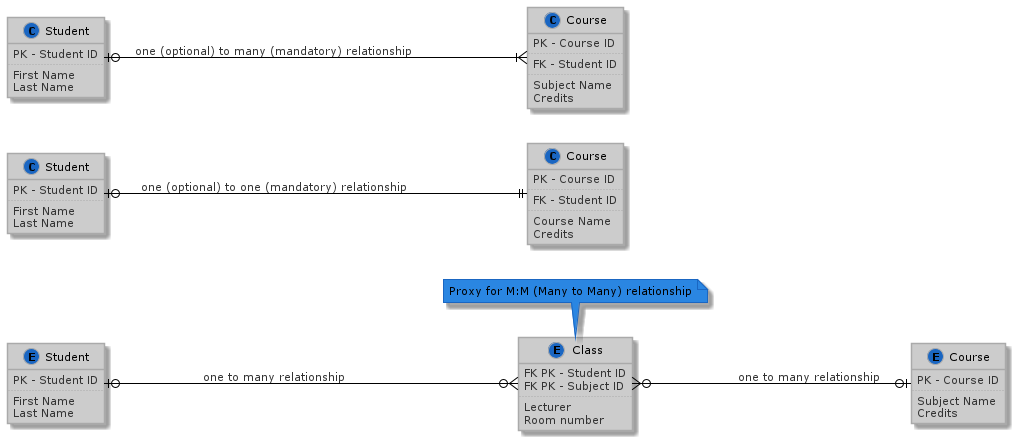

The diagram above was rendered by PlantUML. Its source (embedded in the PNG):
@startuml ERD_Sample_2
!define LIGHTBLUE
!includeurl https://raw.githubusercontent.com/Drakemor/RedDress-PlantUML/master/style.puml

left to right direction


class "Student" as Student_1to1 {
    PK - Student ID
    ..
    First Name
    Last Name
}


class "Student" as Student_1toM {
    PK - Student ID
    ..
    First Name
    Last Name
}


entity "Student" as Student_MtoM {
    PK - Student ID
    ..
    First Name
    Last Name
}


class "Course" as Course_1to1 {
    PK - Course ID
    ..
    FK - Student ID
    ..
    Course Name
    Credits
}


class "Course" as Course_1toM {
    PK - Course ID
    ..
    FK - Student ID
    ..
    Subject Name
    Credits
}



entity "Course" as Course_MtoM {
    PK - Course ID
    ..
    Subject Name
    Credits
}


entity "Class" as Std_Sbj_Bridge {
    FK PK - Student ID
    FK PK - Subject ID
    ..
    Lecturer
    Room number
}
note top of Std_Sbj_Bridge: Proxy for M:M (Many to Many) relationship


Student_1to1 |o-down-|| Course_1to1 : one (optional) to one (mandatory) relationship

Student_1toM |o-down-|{ Course_1toM : one (optional) to many (mandatory) relationship

Std_Sbj_Bridge }o-up-o| Student_MtoM : one to many relationship

Std_Sbj_Bridge }o-down-o| Course_MtoM : one to many relationship

@enduml